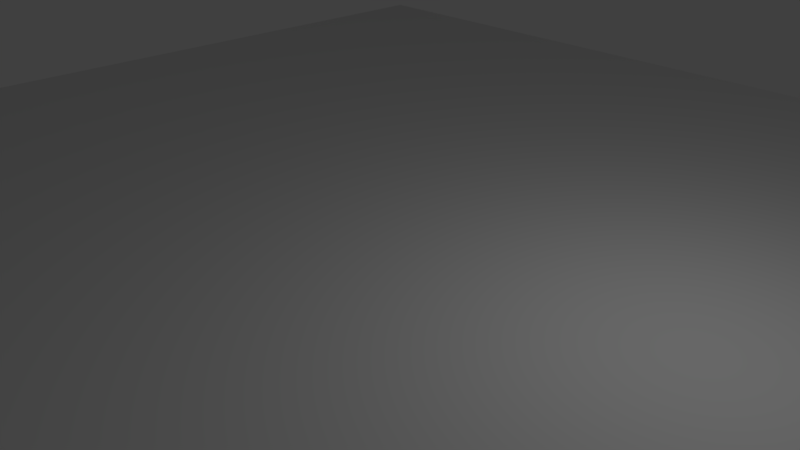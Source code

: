 # Source: Floor.blend  (saved by Blender 2.79.0; exported with 4.5.12 LTS)
import bpy
from mathutils import Matrix  # noqa: F401  (used for matrix-valued properties, if any)

bpy.ops.wm.read_factory_settings(use_empty=True)
scene = bpy.context.scene
scene.name = 'Scene'

# ---- collections
col_collection_1 = bpy.data.collections.new('Collection 1'); scene.collection.children.link(col_collection_1)

# ---- materials (node trees are filled in below, after node groups)
mat_material_002 = bpy.data.materials.new('Material.002')
mat_material_002.alpha_threshold = 0.0
mat_material_002.use_transparent_shadow = False
mat_material_002.roughness = 0.5

# ---- material node trees

# ---- world
world_world = bpy.data.worlds.new('World'); scene.world = world_world
world_world.color = (0.05088, 0.05088, 0.05088)
world_world.use_sun_shadow = False
world_world.sun_shadow_jitter_overblur = 0.0
world_world.cycles.sampling_method = 'MANUAL'

# ---- cameras
cam_camera = bpy.data.cameras.new('Camera')
cam_camera.clip_end = 100.0
cam_camera.lens = 35.0
cam_camera.sensor_width = 32.0
cam_camera.sensor_height = 18.0
cam_camera.ortho_scale = 7.314
cam_camera.dof.focus_distance = 0.0
cam_camera.dof.aperture_fstop = 128.0

# ---- lights
light_lamp = bpy.data.lights.new('Lamp', 'POINT')
light_lamp.transmission_factor = 0.0
light_lamp.cutoff_distance = 30.0
light_lamp.energy = 100.0
light_lamp.shadow_buffer_clip_start = 1.001
light_lamp.shadow_soft_size = 0.1
light_lamp.shadow_maximum_resolution = 0.006
light_lamp.use_absolute_resolution = True

# ---- meshes
me_cube_002 = bpy.data.meshes.new('Cube.002')
me_cube_002.from_pydata([(-1.0, -1.0, -1.0), (-1.0, -1.0, 1.0), (-1.0, 1.0, -1.0), (-1.0, 1.0, 1.0), (1.0, -1.0, -1.0), (1.0, -1.0, 1.0), (1.0, 1.0, -1.0), (1.0, 1.0, 1.0)], [], [(0, 1, 3, 2), (2, 3, 7, 6), (6, 7, 5, 4), (4, 5, 1, 0), (2, 6, 4, 0), (7, 3, 1, 5)])
_uv = me_cube_002.uv_layers.new(name='UVMap')
_uv.uv.foreach_set('vector', [0.0, 0.0, 0.0, 0.0, 0.0, 0.0, 0.0, 0.0, 0.0, 0.0, 0.0, 0.0, 0.0, 0.0, 0.0, 0.0, 0.0, 0.0, 0.0, 0.0, 0.0, 0.0, 0.0, 0.0, 0.0, 0.0, 0.0, 0.0, 0.0, 0.0, 0.0, 0.0, 9.996e-05, 0.5001, 0.4999, 0.5001, 0.4999, 0.9999, 9.996e-05, 0.9999, 0.4999, 0.4999, 9.996e-05, 0.4999, 9.996e-05, 9.998e-05, 0.4999, 9.996e-05])
me_cube_002.materials.append(mat_material_002)
me_cube_002.use_remesh_preserve_volume = False
me_cube_002.use_remesh_preserve_attributes = False
me_cube_002.use_mirror_vertex_groups = False
me_cube_002.update()

# ---- objects
ob_cube_001 = bpy.data.objects.new('Cube.001', me_cube_002)
ob_lamp = bpy.data.objects.new('Lamp', light_lamp)
ob_camera = bpy.data.objects.new('Camera', cam_camera)

# ---- transforms, parenting, visibility, modifiers, constraints
ob_cube_001.location = (-0.1609, 0.1331, 0.01978)
ob_cube_001.scale = (10.0, 10.0, 0.02)
ob_cube_001.lineart.crease_threshold = 0.0
ob_lamp.location = (4.076, 1.005, 4.656)
ob_lamp.rotation_euler = (0.6503, 0.05522, 1.866)
ob_lamp.lock_rotations_4d = False
ob_lamp.empty_display_type = 'ARROWS'
ob_lamp.color = (0.0, 0.0, 0.0, 0.0)
ob_lamp.lineart.crease_threshold = 0.0
ob_camera.location = (7.481, -6.508, 5.344)
ob_camera.rotation_euler = (1.109, 0.0, 0.8149)
ob_camera.lock_rotations_4d = False
ob_camera.empty_display_type = 'ARROWS'
ob_camera.color = (0.0, 0.0, 0.0, 0.0)
ob_camera.display_type = 'WIRE'
ob_camera.lineart.crease_threshold = 0.0

# ---- collection membership
col_collection_1.objects.link(ob_cube_001)
col_collection_1.objects.link(ob_lamp)
col_collection_1.objects.link(ob_camera)

# ---- scene / render settings (as saved in the file)
scene.camera = ob_camera
scene.frame_start = 1; scene.frame_end = 250; scene.frame_set(1)
scene.render.engine = 'BLENDER_EEVEE_NEXT'
scene.render.resolution_percentage = 50
scene.render.dither_intensity = 0.0
scene.cycles.use_denoising = False
scene.cycles.samples = 128
scene.cycles.sampling_pattern = 'TABULATED_SOBOL'
scene.cycles.use_adaptive_sampling = False
scene.cycles.use_light_tree = False
scene.cycles.blur_glossy = 0.0
scene.cycles.sample_clamp_indirect = 0.0
scene.view_settings.view_transform = 'Standard'
bpy.context.view_layer.update()
